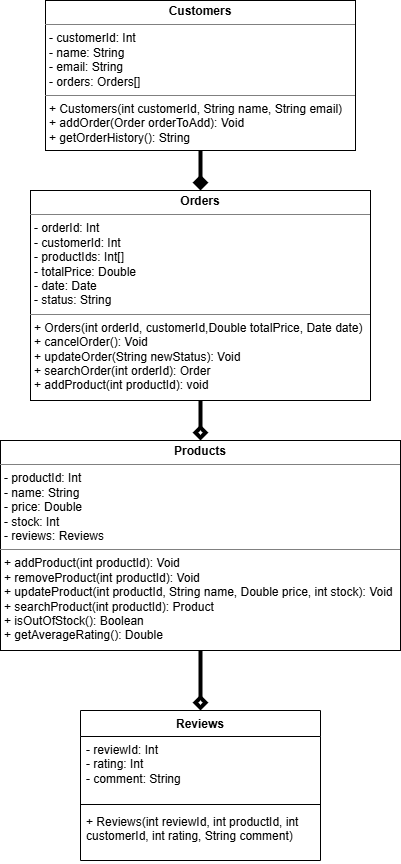

The diagram above was exported from draw.io. Its source (the exported page's mxGraphModel, read from the mxfile embedded in the PNG):
<mxGraphModel dx="1434" dy="778" grid="1" gridSize="10" guides="1" tooltips="1" connect="1" arrows="1" fold="1" page="1" pageScale="1" pageWidth="850" pageHeight="1100" math="0" shadow="0">
  <root>
    <mxCell id="0" />
    <mxCell id="1" parent="0" />
    <mxCell id="hy84JQkZGPGAhap8rv9G-16" style="edgeStyle=orthogonalEdgeStyle;rounded=0;orthogonalLoop=1;jettySize=auto;html=1;entryX=0.5;entryY=0;entryDx=0;entryDy=0;strokeWidth=4;endArrow=diamond;endFill=0;" edge="1" parent="1" source="hy84JQkZGPGAhap8rv9G-2" target="hy84JQkZGPGAhap8rv9G-10">
      <mxGeometry relative="1" as="geometry" />
    </mxCell>
    <mxCell id="hy84JQkZGPGAhap8rv9G-2" value="&lt;p style=&quot;margin:0px;margin-top:4px;text-align:center;&quot;&gt;&lt;b&gt;Products&lt;/b&gt;&lt;/p&gt;&lt;hr size=&quot;1&quot; style=&quot;border-style:solid;&quot;&gt;&lt;p style=&quot;margin:0px;margin-left:4px;&quot;&gt;- productId: Int&lt;/p&gt;&lt;p style=&quot;margin:0px;margin-left:4px;&quot;&gt;- name: String&lt;br&gt;- price: Double&lt;br&gt;- stock: Int&lt;/p&gt;&lt;p style=&quot;margin:0px;margin-left:4px;&quot;&gt;- reviews: Reviews&lt;/p&gt;&lt;hr size=&quot;1&quot; style=&quot;border-style:solid;&quot;&gt;&lt;p style=&quot;margin:0px;margin-left:4px;&quot;&gt;+ addProduct(int productId): Void&lt;br&gt;+ removeProduct(int productId): Void&lt;/p&gt;&lt;p style=&quot;margin:0px;margin-left:4px;&quot;&gt;+ updateProduct(int productId, String name, Double price, int stock): Void&lt;br&gt;+ searchProduct(int productId): Product&lt;br&gt;+ isOutOfStock(): Boolean&lt;/p&gt;&lt;p style=&quot;margin:0px;margin-left:4px;&quot;&gt;+ getAverageRating(): Double&lt;/p&gt;" style="verticalAlign=top;align=left;overflow=fill;html=1;whiteSpace=wrap;" vertex="1" parent="1">
      <mxGeometry x="10" y="470" width="400" height="210" as="geometry" />
    </mxCell>
    <mxCell id="hy84JQkZGPGAhap8rv9G-14" style="edgeStyle=orthogonalEdgeStyle;rounded=0;orthogonalLoop=1;jettySize=auto;html=1;entryX=0.5;entryY=0;entryDx=0;entryDy=0;endArrow=diamond;endFill=1;strokeWidth=4;" edge="1" parent="1" source="hy84JQkZGPGAhap8rv9G-6" target="hy84JQkZGPGAhap8rv9G-7">
      <mxGeometry relative="1" as="geometry" />
    </mxCell>
    <mxCell id="hy84JQkZGPGAhap8rv9G-6" value="&lt;p style=&quot;margin:0px;margin-top:4px;text-align:center;&quot;&gt;&lt;b&gt;Customers&lt;/b&gt;&lt;/p&gt;&lt;hr size=&quot;1&quot; style=&quot;border-style:solid;&quot;&gt;&lt;p style=&quot;margin:0px;margin-left:4px;&quot;&gt;- customerId: Int&lt;br&gt;- name: String&lt;br&gt;- email: String&lt;br&gt;- orders: Orders[]&lt;br&gt;&lt;/p&gt;&lt;hr size=&quot;1&quot; style=&quot;border-style:solid;&quot;&gt;&lt;p style=&quot;margin:0px;margin-left:4px;&quot;&gt;+ Customers(int customerId, String name, String email)&lt;/p&gt;&lt;p style=&quot;margin:0px;margin-left:4px;&quot;&gt;+ addOrder(Order orderToAdd): Void&lt;/p&gt;&lt;p style=&quot;margin:0px;margin-left:4px;&quot;&gt;+ getOrderHistory(): String&lt;/p&gt;" style="verticalAlign=top;align=left;overflow=fill;html=1;whiteSpace=wrap;" vertex="1" parent="1">
      <mxGeometry x="55" y="30" width="310" height="150" as="geometry" />
    </mxCell>
    <mxCell id="hy84JQkZGPGAhap8rv9G-15" style="edgeStyle=orthogonalEdgeStyle;rounded=0;orthogonalLoop=1;jettySize=auto;html=1;entryX=0.5;entryY=0;entryDx=0;entryDy=0;endArrow=diamond;endFill=0;strokeWidth=4;" edge="1" parent="1" source="hy84JQkZGPGAhap8rv9G-7" target="hy84JQkZGPGAhap8rv9G-2">
      <mxGeometry relative="1" as="geometry" />
    </mxCell>
    <mxCell id="hy84JQkZGPGAhap8rv9G-7" value="&lt;p style=&quot;margin:0px;margin-top:4px;text-align:center;&quot;&gt;&lt;b&gt;Orders&lt;/b&gt;&lt;/p&gt;&lt;hr size=&quot;1&quot; style=&quot;border-style:solid;&quot;&gt;&lt;p style=&quot;margin:0px;margin-left:4px;&quot;&gt;- orderId: Int&lt;br&gt;- customerId: Int&lt;/p&gt;&lt;p style=&quot;margin:0px;margin-left:4px;&quot;&gt;- productIds: Int[]&lt;/p&gt;&lt;p style=&quot;margin:0px;margin-left:4px;&quot;&gt;- totalPrice: Double&lt;br&gt;- date: Date&lt;br&gt;- status: String&lt;/p&gt;&lt;hr size=&quot;1&quot; style=&quot;border-style:solid;&quot;&gt;&lt;p style=&quot;margin:0px;margin-left:4px;&quot;&gt;+ Orders(int orderId, customerId,Double totalPrice, Date date)&lt;/p&gt;&lt;p style=&quot;margin:0px;margin-left:4px;&quot;&gt;+ cancelOrder(): Void&lt;/p&gt;&lt;p style=&quot;margin:0px;margin-left:4px;&quot;&gt;+ updateOrder(String newStatus): Void&lt;/p&gt;&lt;p style=&quot;margin:0px;margin-left:4px;&quot;&gt;+ searchOrder(int orderId): Order&lt;br&gt;+ addProduct(int productId): void&lt;/p&gt;" style="verticalAlign=top;align=left;overflow=fill;html=1;whiteSpace=wrap;" vertex="1" parent="1">
      <mxGeometry x="40" y="220" width="340" height="210" as="geometry" />
    </mxCell>
    <mxCell id="hy84JQkZGPGAhap8rv9G-10" value="Reviews" style="swimlane;fontStyle=1;align=center;verticalAlign=top;childLayout=stackLayout;horizontal=1;startSize=26;horizontalStack=0;resizeParent=1;resizeParentMax=0;resizeLast=0;collapsible=1;marginBottom=0;whiteSpace=wrap;html=1;" vertex="1" parent="1">
      <mxGeometry x="90" y="740" width="240" height="150" as="geometry" />
    </mxCell>
    <mxCell id="hy84JQkZGPGAhap8rv9G-11" value="- reviewId: Int&lt;br&gt;- rating: Int&lt;div&gt;- comment: String&lt;/div&gt;" style="text;strokeColor=none;fillColor=none;align=left;verticalAlign=top;spacingLeft=4;spacingRight=4;overflow=hidden;rotatable=0;points=[[0,0.5],[1,0.5]];portConstraint=eastwest;whiteSpace=wrap;html=1;" vertex="1" parent="hy84JQkZGPGAhap8rv9G-10">
      <mxGeometry y="26" width="240" height="64" as="geometry" />
    </mxCell>
    <mxCell id="hy84JQkZGPGAhap8rv9G-12" value="" style="line;strokeWidth=1;fillColor=none;align=left;verticalAlign=middle;spacingTop=-1;spacingLeft=3;spacingRight=3;rotatable=0;labelPosition=right;points=[];portConstraint=eastwest;strokeColor=inherit;" vertex="1" parent="hy84JQkZGPGAhap8rv9G-10">
      <mxGeometry y="90" width="240" height="8" as="geometry" />
    </mxCell>
    <mxCell id="hy84JQkZGPGAhap8rv9G-13" value="+ Reviews(int reviewId, int productId, int customerId, int rating, String comment)" style="text;strokeColor=none;fillColor=none;align=left;verticalAlign=top;spacingLeft=4;spacingRight=4;overflow=hidden;rotatable=0;points=[[0,0.5],[1,0.5]];portConstraint=eastwest;whiteSpace=wrap;html=1;" vertex="1" parent="hy84JQkZGPGAhap8rv9G-10">
      <mxGeometry y="98" width="240" height="52" as="geometry" />
    </mxCell>
  </root>
</mxGraphModel>